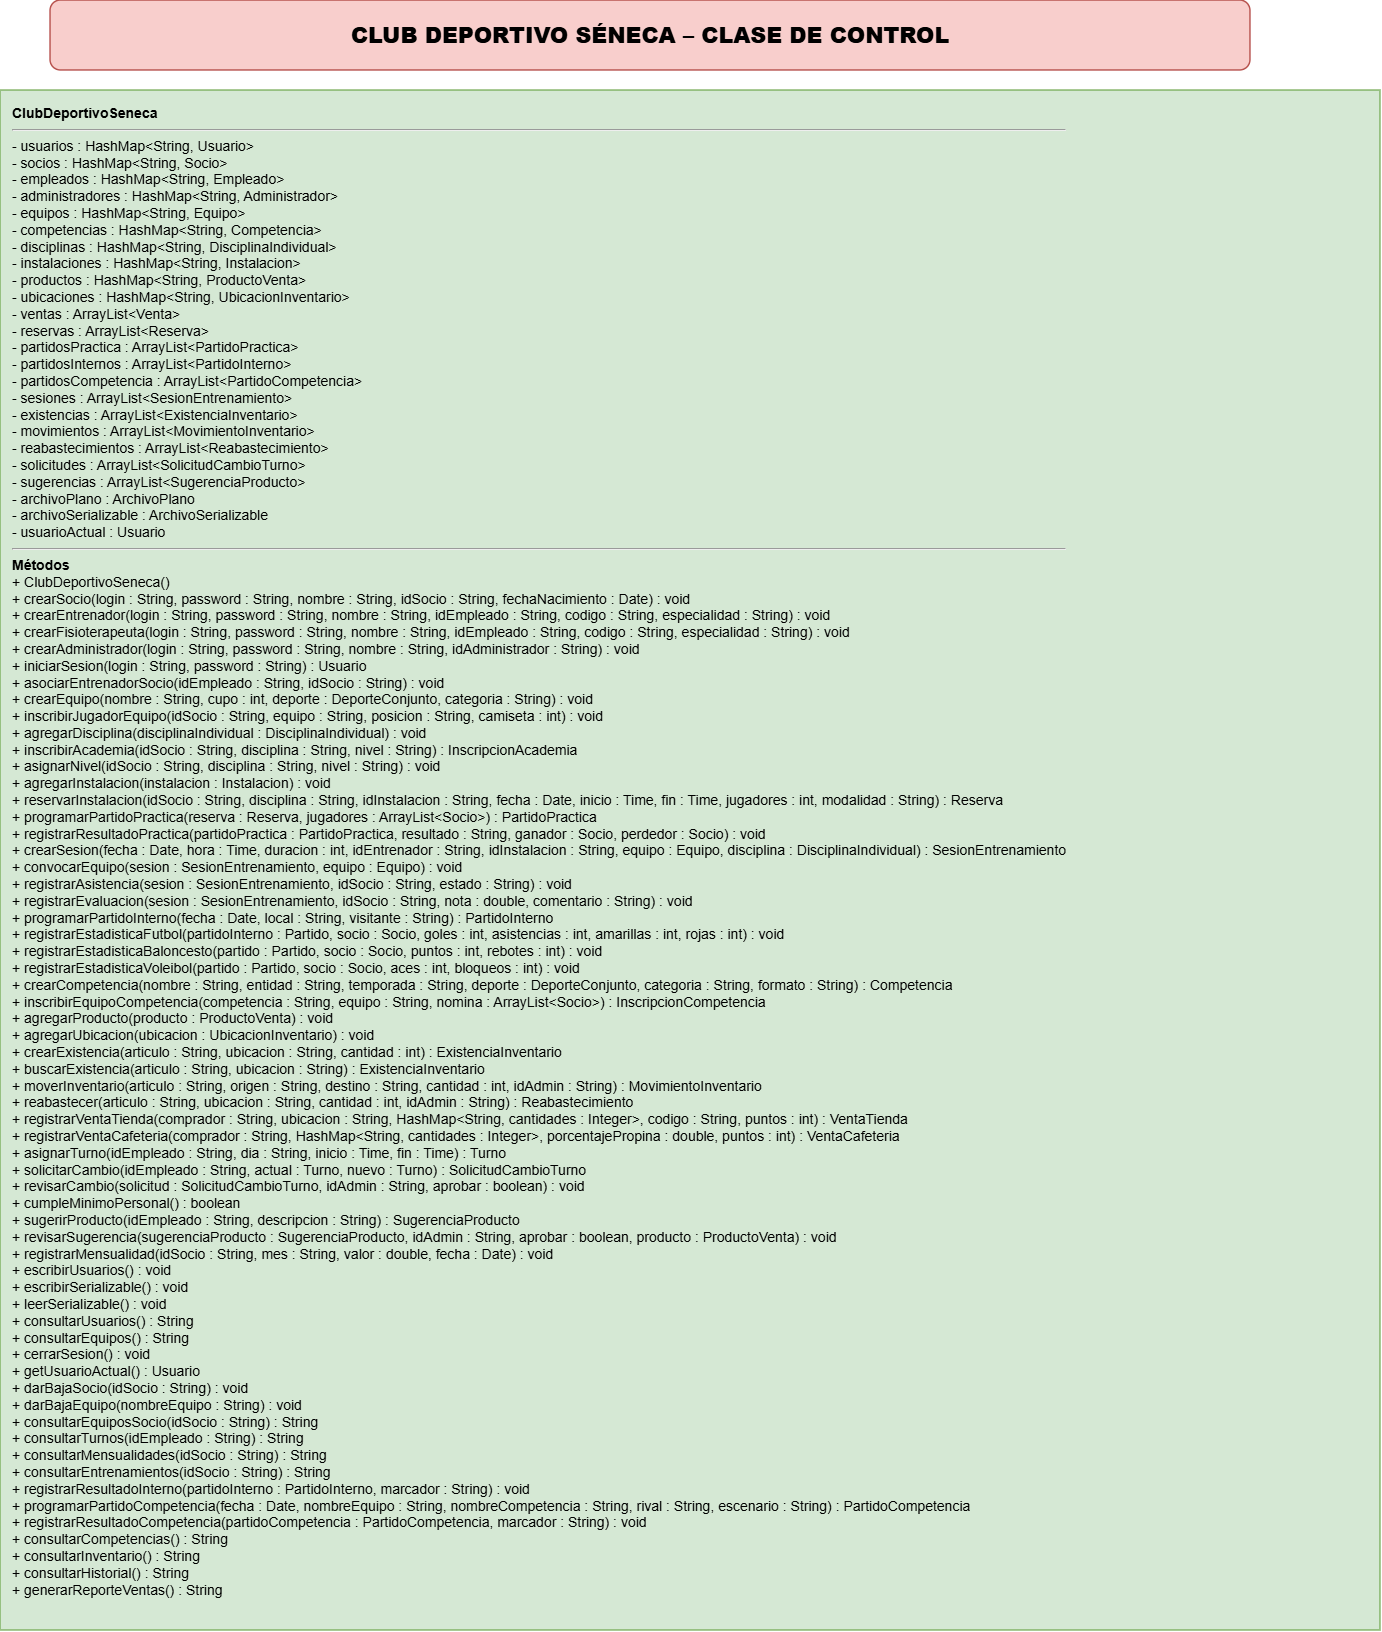

The diagram above was exported from draw.io. Its source (the exported page's mxGraphModel, read from the mxfile embedded in the PNG):
<mxGraphModel dx="2929" dy="1611" grid="1" gridSize="10" guides="1" tooltips="1" connect="1" arrows="1" fold="1" page="1" pageScale="1" pageWidth="1800" pageHeight="1700" math="0" shadow="0">
  <root>
    <mxCell id="0" />
    <mxCell id="1" parent="0" />
    <mxCell id="title" parent="1" style="rounded=1;whiteSpace=wrap;html=1;fontStyle=1;fontSize=22;strokeWidth=1.5;fillColor=#f8cecc;strokeColor=#b85450;align=center;verticalAlign=middle;" value="&lt;b&gt;CLUB DEPORTIVO SÉNECA – CLASE DE CONTROL&lt;/b&gt;" vertex="1">
      <mxGeometry height="70" width="1200" x="300" y="60" as="geometry" />
    </mxCell>
    <mxCell id="seneca" parent="1" style="rounded=0;whiteSpace=wrap;html=1;align=left;verticalAlign=top;fontSize=14;strokeWidth=1.5;spacingTop=8;spacingLeft=10;fillColor=#d5e8d4;strokeColor=#82b366;" value="&lt;b&gt;ClubDeportivoSeneca&lt;/b&gt;&lt;hr&gt;- usuarios : HashMap&amp;lt;String, Usuario&amp;gt;&lt;br&gt;- socios : HashMap&amp;lt;String, Socio&amp;gt;&lt;br&gt;- empleados : HashMap&amp;lt;String, Empleado&amp;gt;&lt;br&gt;- administradores : HashMap&amp;lt;String, Administrador&amp;gt;&lt;br&gt;- equipos : HashMap&amp;lt;String, Equipo&amp;gt;&lt;br&gt;- competencias : HashMap&amp;lt;String, Competencia&amp;gt;&lt;br&gt;- disciplinas : HashMap&amp;lt;String, DisciplinaIndividual&amp;gt;&lt;br&gt;- instalaciones : HashMap&amp;lt;String, Instalacion&amp;gt;&lt;br&gt;- productos : HashMap&amp;lt;String, ProductoVenta&amp;gt;&lt;br&gt;- ubicaciones : HashMap&amp;lt;String, UbicacionInventario&amp;gt;&lt;br&gt;- ventas : ArrayList&amp;lt;Venta&amp;gt;&lt;br&gt;- reservas : ArrayList&amp;lt;Reserva&amp;gt;&lt;br&gt;- partidosPractica : ArrayList&amp;lt;PartidoPractica&amp;gt;&lt;br&gt;- partidosInternos : ArrayList&amp;lt;PartidoInterno&amp;gt;&lt;br&gt;- partidosCompetencia : ArrayList&amp;lt;PartidoCompetencia&amp;gt;&lt;br&gt;- sesiones : ArrayList&amp;lt;SesionEntrenamiento&amp;gt;&lt;br&gt;- existencias : ArrayList&amp;lt;ExistenciaInventario&amp;gt;&lt;br&gt;- movimientos : ArrayList&amp;lt;MovimientoInventario&amp;gt;&lt;br&gt;- reabastecimientos : ArrayList&amp;lt;Reabastecimiento&amp;gt;&lt;br&gt;- solicitudes : ArrayList&amp;lt;SolicitudCambioTurno&amp;gt;&lt;br&gt;- sugerencias : ArrayList&amp;lt;SugerenciaProducto&amp;gt;&lt;br&gt;- archivoPlano : ArchivoPlano&lt;br&gt;- archivoSerializable : ArchivoSerializable&lt;div&gt;&lt;span style=&quot;background-color: transparent; color: light-dark(#000000, var(--ge-light-color, #ffffff));&quot;&gt;- usuarioActual : Usuario&lt;/span&gt;&lt;div&gt;&lt;hr&gt;&lt;b&gt;Métodos&lt;/b&gt;&lt;br&gt;+ ClubDeportivoSeneca()&lt;br&gt;+ crearSocio(login : String, password : String, nombre : String, idSocio : String, fechaNacimiento : Date) : void&lt;br&gt;+ crearEntrenador(login : String, password : String, nombre : String, idEmpleado : String, codigo : String, especialidad : String) : void&lt;br&gt;+ crearFisioterapeuta(login : String, password : String, nombre : String, idEmpleado : String, codigo : String, especialidad : String) : void&lt;br&gt;+ crearAdministrador(login : String, password : String, nombre : String, idAdministrador : String) : void&lt;br&gt;+ iniciarSesion(login : String, password : String) : Usuario&lt;br&gt;+ asociarEntrenadorSocio(idEmpleado : String, idSocio : String) : void&lt;br&gt;+ crearEquipo(nombre : String, cupo : int, deporte : DeporteConjunto, categoria : String) : void&lt;br&gt;+ inscribirJugadorEquipo(idSocio : String, equipo : String, posicion : String, camiseta : int) : void&lt;br&gt;+ agregarDisciplina(disciplinaIndividual : DisciplinaIndividual) : void&lt;br&gt;+ inscribirAcademia(idSocio : String, disciplina : String, nivel : String) : InscripcionAcademia&lt;br&gt;+ asignarNivel(idSocio : String, disciplina : String, nivel : String) : void&lt;br&gt;+ agregarInstalacion(instalacion : Instalacion) : void&lt;br&gt;+ reservarInstalacion(idSocio : String, disciplina : String, idInstalacion : String, fecha : Date, inicio : Time, fin : Time, jugadores : int, modalidad : String) : Reserva&lt;br&gt;+ programarPartidoPractica(reserva : Reserva, jugadores : ArrayList&amp;lt;Socio&amp;gt;) : PartidoPractica&lt;br&gt;+ registrarResultadoPractica(partidoPractica : PartidoPractica, resultado : String, ganador : Socio, perdedor : Socio) : void&lt;br&gt;+ crearSesion(fecha : Date, hora : Time, duracion : int, idEntrenador : String, idInstalacion : String, equipo : Equipo, disciplina : DisciplinaIndividual) : SesionEntrenamiento&lt;br&gt;+ convocarEquipo(sesion : SesionEntrenamiento, equipo : Equipo) : void&lt;br&gt;+ registrarAsistencia(sesion : SesionEntrenamiento, idSocio : String, estado : String) : void&lt;br&gt;+ registrarEvaluacion(sesion : SesionEntrenamiento, idSocio : String, nota : double, comentario : String) : void&lt;br&gt;+ programarPartidoInterno(fecha : Date, local : String, visitante : String) : PartidoInterno&lt;br&gt;+ registrarEstadisticaFutbol(partidoInterno : Partido, socio : Socio, goles : int, asistencias : int, amarillas : int, rojas : int) : void&lt;br&gt;+ registrarEstadisticaBaloncesto(partido : Partido, socio : Socio, puntos : int, rebotes : int) : void&lt;br&gt;+ registrarEstadisticaVoleibol(partido : Partido, socio : Socio, aces : int, bloqueos : int) : void&lt;br&gt;+ crearCompetencia(nombre : String, entidad : String, temporada : String, deporte : DeporteConjunto, categoria : String, formato : String) : Competencia&lt;br&gt;+ inscribirEquipoCompetencia(competencia : String, equipo : String, nomina : ArrayList&amp;lt;Socio&amp;gt;) : InscripcionCompetencia&lt;br&gt;+ agregarProducto(producto : ProductoVenta) : void&lt;br&gt;+ agregarUbicacion(ubicacion : UbicacionInventario) : void&lt;br&gt;+ crearExistencia(articulo : String, ubicacion : String, cantidad : int) : ExistenciaInventario&lt;br&gt;+ buscarExistencia(articulo : String, ubicacion : String) : ExistenciaInventario&lt;br&gt;+ moverInventario(articulo : String, origen : String, destino : String, cantidad : int, idAdmin : String) : MovimientoInventario&lt;br&gt;+ reabastecer(articulo : String, ubicacion : String, cantidad : int, idAdmin : String) : Reabastecimiento&lt;br&gt;+ registrarVentaTienda(comprador : String, ubicacion : String, HashMap&amp;lt;String, cantidades : Integer&amp;gt;, codigo : String, puntos : int) : VentaTienda&lt;br&gt;+ registrarVentaCafeteria(comprador : String, HashMap&amp;lt;String, cantidades : Integer&amp;gt;, porcentajePropina : double, puntos : int) : VentaCafeteria&lt;br&gt;+ asignarTurno(idEmpleado : String, dia : String, inicio : Time, fin : Time) : Turno&lt;br&gt;+ solicitarCambio(idEmpleado : String, actual : Turno, nuevo : Turno) : SolicitudCambioTurno&lt;br&gt;+ revisarCambio(solicitud : SolicitudCambioTurno, idAdmin : String, aprobar : boolean) : void&lt;br&gt;+ cumpleMinimoPersonal() : boolean&lt;br&gt;+ sugerirProducto(idEmpleado : String, descripcion : String) : SugerenciaProducto&lt;br&gt;+ revisarSugerencia(sugerenciaProducto : SugerenciaProducto, idAdmin : String, aprobar : boolean, producto : ProductoVenta) : void&lt;br&gt;+ registrarMensualidad(idSocio : String, mes : String, valor : double, fecha : Date) : void&lt;br&gt;+ escribirUsuarios() : void&lt;br&gt;+ escribirSerializable() : void&lt;br&gt;+ leerSerializable() : void&lt;br&gt;+ consultarUsuarios() : String&lt;br&gt;+ consultarEquipos() : String&lt;/div&gt;&lt;div&gt;&lt;span style=&quot;background-color: transparent; color: light-dark(#000000, var(--ge-light-color, #ffffff));&quot;&gt;+ cerrarSesion() : void&lt;/span&gt;&lt;/div&gt;&lt;div&gt;&lt;span style=&quot;background-color: transparent; color: light-dark(#000000, var(--ge-light-color, #ffffff));&quot;&gt;+ getUsuarioActual() : Usuario&lt;/span&gt;&lt;/div&gt;&lt;div&gt;&lt;span style=&quot;background-color: transparent; color: light-dark(#000000, var(--ge-light-color, #ffffff));&quot;&gt;+ darBajaSocio(idSocio : String) : void&lt;/span&gt;&lt;/div&gt;&lt;div&gt;&lt;span style=&quot;background-color: transparent; color: light-dark(#000000, var(--ge-light-color, #ffffff));&quot;&gt;+ darBajaEquipo(nombreEquipo : String) : void&lt;/span&gt;&lt;/div&gt;&lt;div&gt;&lt;span style=&quot;background-color: transparent; color: light-dark(#000000, var(--ge-light-color, #ffffff));&quot;&gt;+ consultarEquiposSocio(idSocio : String) : String&lt;/span&gt;&lt;/div&gt;&lt;div&gt;&lt;span style=&quot;background-color: transparent; color: light-dark(#000000, var(--ge-light-color, #ffffff));&quot;&gt;+ consultarTurnos(idEmpleado : String) : String&lt;/span&gt;&lt;/div&gt;&lt;div&gt;&lt;span style=&quot;background-color: transparent; color: light-dark(#000000, var(--ge-light-color, #ffffff));&quot;&gt;+ consultarMensualidades(idSocio : String) : String&lt;/span&gt;&lt;/div&gt;&lt;div&gt;&lt;span style=&quot;background-color: transparent; color: light-dark(#000000, var(--ge-light-color, #ffffff));&quot;&gt;+ consultarEntrenamientos(idSocio : String) : String&lt;/span&gt;&lt;/div&gt;&lt;div&gt;&lt;span style=&quot;background-color: transparent; color: light-dark(#000000, var(--ge-light-color, #ffffff));&quot;&gt;+ registrarResultadoInterno(partidoInterno : PartidoInterno, marcador : String) : void&lt;/span&gt;&lt;/div&gt;&lt;div&gt;&lt;span style=&quot;background-color: transparent; color: light-dark(#000000, var(--ge-light-color, #ffffff));&quot;&gt;+ programarPartidoCompetencia(fecha : Date, nombreEquipo : String, nombreCompetencia : String, rival : String, escenario : String) : PartidoCompetencia&lt;/span&gt;&lt;/div&gt;&lt;div&gt;&lt;span style=&quot;background-color: transparent; color: light-dark(#000000, var(--ge-light-color, #ffffff));&quot;&gt;+ registrarResultadoCompetencia(partidoCompetencia : PartidoCompetencia, marcador : String) : void&lt;/span&gt;&lt;/div&gt;&lt;div&gt;&lt;span style=&quot;background-color: transparent; color: light-dark(#000000, var(--ge-light-color, #ffffff));&quot;&gt;+ consultarCompetencias() : String&lt;/span&gt;&lt;/div&gt;&lt;div&gt;&lt;span style=&quot;background-color: transparent; color: light-dark(#000000, var(--ge-light-color, #ffffff));&quot;&gt;+ consultarInventario() : String&lt;/span&gt;&lt;/div&gt;&lt;div&gt;&lt;span style=&quot;background-color: transparent; color: light-dark(#000000, var(--ge-light-color, #ffffff));&quot;&gt;+ consultarHistorial() : String&lt;/span&gt;&lt;/div&gt;&lt;div&gt;&lt;span style=&quot;background-color: transparent; color: light-dark(#000000, var(--ge-light-color, #ffffff));&quot;&gt;+ generarReporteVentas() : String&lt;/span&gt;&lt;/div&gt;&lt;/div&gt;" vertex="1">
      <mxGeometry height="1540" width="1380" x="250" y="150" as="geometry" />
    </mxCell>
  </root>
</mxGraphModel>